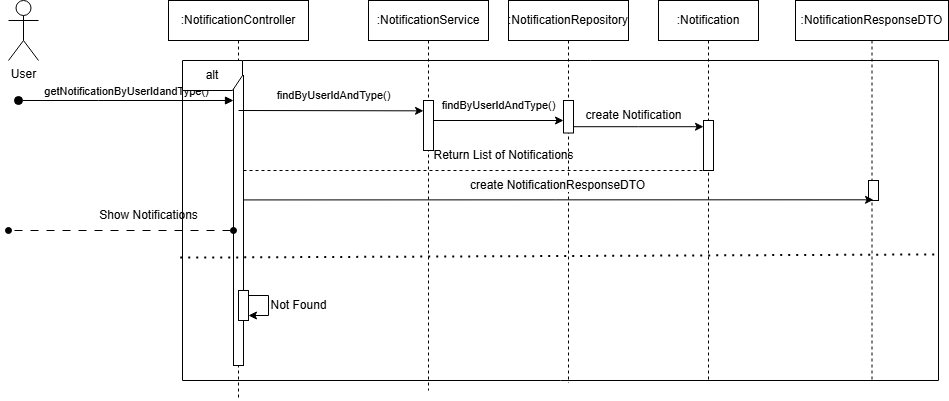

The diagram above was exported from draw.io. Its source (the exported page's mxGraphModel, read from the mxfile embedded in the PNG):
<mxGraphModel dx="989" dy="480" grid="1" gridSize="10" guides="1" tooltips="1" connect="1" arrows="1" fold="1" page="1" pageScale="1" pageWidth="827" pageHeight="1169" math="0" shadow="0">
  <root>
    <mxCell id="0" />
    <mxCell id="1" parent="0" />
    <mxCell id="uAVKBLWuVylVznfuWSCa-1" value=":NotificationController" style="shape=umlLifeline;perimeter=lifelinePerimeter;whiteSpace=wrap;html=1;container=0;dropTarget=0;collapsible=0;recursiveResize=0;outlineConnect=0;portConstraint=eastwest;newEdgeStyle={&quot;edgeStyle&quot;:&quot;elbowEdgeStyle&quot;,&quot;elbow&quot;:&quot;vertical&quot;,&quot;curved&quot;:0,&quot;rounded&quot;:0};" vertex="1" parent="1">
      <mxGeometry x="200" y="20" width="140" height="400" as="geometry" />
    </mxCell>
    <mxCell id="uAVKBLWuVylVznfuWSCa-2" value="" style="html=1;points=[];perimeter=orthogonalPerimeter;outlineConnect=0;targetShapes=umlLifeline;portConstraint=eastwest;newEdgeStyle={&quot;edgeStyle&quot;:&quot;elbowEdgeStyle&quot;,&quot;elbow&quot;:&quot;vertical&quot;,&quot;curved&quot;:0,&quot;rounded&quot;:0};" vertex="1" parent="uAVKBLWuVylVznfuWSCa-1">
      <mxGeometry x="65" y="75" width="10" height="290" as="geometry" />
    </mxCell>
    <mxCell id="uAVKBLWuVylVznfuWSCa-3" value="&lt;span style=&quot;color: rgba(0, 0, 0, 0); font-family: monospace; font-size: 0px; text-align: start;&quot;&gt;%3CmxGraphModel%3E%3Croot%3E%3CmxCell%20id%3D%220%22%2F%3E%3CmxCell%20id%3D%221%22%20parent%3D%220%22%2F%3E%3CmxCell%20id%3D%222%22%20value%3D%22%3AHotel%22%20style%3D%22shape%3DumlLifeline%3Bperimeter%3DlifelinePerimeter%3BwhiteSpace%3Dwrap%3Bhtml%3D1%3Bcontainer%3D0%3BdropTarget%3D0%3Bcollapsible%3D0%3BrecursiveResize%3D0%3BoutlineConnect%3D0%3BportConstraint%3Deastwest%3BnewEdgeStyle%3D%7B%26quot%3BedgeStyle%26quot%3B%3A%26quot%3BelbowEdgeStyle%26quot%3B%2C%26quot%3Belbow%26quot%3B%3A%26quot%3Bvertical%26quot%3B%2C%26quot%3Bcurved%26quot%3B%3A0%2C%26quot%3Brounded%26quot%3B%3A0%7D%3B%22%20vertex%3D%221%22%20parent%3D%221%22%3E%3CmxGeometry%20x%3D%22620%22%20y%3D%2220%22%20width%3D%22100%22%20height%3D%22300%22%20as%3D%22geometry%22%2F%3E%3C%2FmxCell%3E%3CmxCell%20id%3D%223%22%20value%3D%22%22%20style%3D%22html%3D1%3Bpoints%3D%5B%5D%3Bperimeter%3DorthogonalPerimeter%3BoutlineConnect%3D0%3BtargetShapes%3DumlLifeline%3BportConstraint%3Deastwest%3BnewEdgeStyle%3D%7B%26quot%3BedgeStyle%26quot%3B%3A%26quot%3BelbowEdgeStyle%26quot%3B%2C%26quot%3Belbow%26quot%3B%3A%26quot%3Bvertical%26quot%3B%2C%26quot%3Bcurved%26quot%3B%3A0%2C%26quot%3Brounded%26quot%3B%3A0%7D%3B%22%20vertex%3D%221%22%20parent%3D%222%22%3E%3CmxGeometry%20x%3D%2245%22%20y%3D%22110%22%20width%3D%2210%22%20height%3D%2240%22%20as%3D%22geometry%22%2F%3E%3C%2FmxCell%3E%3C%2Froot%3E%3C%2FmxGraphModel%3E&lt;/span&gt;" style="html=1;points=[];perimeter=orthogonalPerimeter;outlineConnect=0;targetShapes=umlLifeline;portConstraint=eastwest;newEdgeStyle={&quot;edgeStyle&quot;:&quot;elbowEdgeStyle&quot;,&quot;elbow&quot;:&quot;vertical&quot;,&quot;curved&quot;:0,&quot;rounded&quot;:0};" vertex="1" parent="uAVKBLWuVylVznfuWSCa-1">
      <mxGeometry x="70" y="290" width="10" height="30" as="geometry" />
    </mxCell>
    <mxCell id="uAVKBLWuVylVznfuWSCa-4" value="" style="endArrow=classic;html=1;rounded=0;" edge="1" parent="uAVKBLWuVylVznfuWSCa-1" source="uAVKBLWuVylVznfuWSCa-3" target="uAVKBLWuVylVznfuWSCa-3">
      <mxGeometry width="50" height="50" relative="1" as="geometry">
        <mxPoint x="320" y="220" as="sourcePoint" />
        <mxPoint x="370" y="170" as="targetPoint" />
      </mxGeometry>
    </mxCell>
    <mxCell id="uAVKBLWuVylVznfuWSCa-5" value=":NotificationService" style="shape=umlLifeline;perimeter=lifelinePerimeter;whiteSpace=wrap;html=1;container=0;dropTarget=0;collapsible=0;recursiveResize=0;outlineConnect=0;portConstraint=eastwest;newEdgeStyle={&quot;edgeStyle&quot;:&quot;elbowEdgeStyle&quot;,&quot;elbow&quot;:&quot;vertical&quot;,&quot;curved&quot;:0,&quot;rounded&quot;:0};" vertex="1" parent="1">
      <mxGeometry x="400" y="20" width="120" height="390" as="geometry" />
    </mxCell>
    <mxCell id="uAVKBLWuVylVznfuWSCa-6" value="User" style="shape=umlActor;verticalLabelPosition=bottom;verticalAlign=top;html=1;outlineConnect=0;" vertex="1" parent="1">
      <mxGeometry x="40" y="20" width="30" height="60" as="geometry" />
    </mxCell>
    <mxCell id="uAVKBLWuVylVznfuWSCa-7" value=":NotificationRepository" style="shape=umlLifeline;perimeter=lifelinePerimeter;whiteSpace=wrap;html=1;container=0;dropTarget=0;collapsible=0;recursiveResize=0;outlineConnect=0;portConstraint=eastwest;newEdgeStyle={&quot;edgeStyle&quot;:&quot;elbowEdgeStyle&quot;,&quot;elbow&quot;:&quot;vertical&quot;,&quot;curved&quot;:0,&quot;rounded&quot;:0};" vertex="1" parent="1">
      <mxGeometry x="540" y="20" width="120" height="382.5" as="geometry" />
    </mxCell>
    <mxCell id="uAVKBLWuVylVznfuWSCa-8" value="&lt;span style=&quot;color: rgba(0, 0, 0, 0); font-family: monospace; font-size: 0px; text-align: start;&quot;&gt;%3CmxGraphModel%3E%3Croot%3E%3CmxCell%20id%3D%220%22%2F%3E%3CmxCell%20id%3D%221%22%20parent%3D%220%22%2F%3E%3CmxCell%20id%3D%222%22%20value%3D%22%3AHotel%22%20style%3D%22shape%3DumlLifeline%3Bperimeter%3DlifelinePerimeter%3BwhiteSpace%3Dwrap%3Bhtml%3D1%3Bcontainer%3D0%3BdropTarget%3D0%3Bcollapsible%3D0%3BrecursiveResize%3D0%3BoutlineConnect%3D0%3BportConstraint%3Deastwest%3BnewEdgeStyle%3D%7B%26quot%3BedgeStyle%26quot%3B%3A%26quot%3BelbowEdgeStyle%26quot%3B%2C%26quot%3Belbow%26quot%3B%3A%26quot%3Bvertical%26quot%3B%2C%26quot%3Bcurved%26quot%3B%3A0%2C%26quot%3Brounded%26quot%3B%3A0%7D%3B%22%20vertex%3D%221%22%20parent%3D%221%22%3E%3CmxGeometry%20x%3D%22620%22%20y%3D%2220%22%20width%3D%22100%22%20height%3D%22300%22%20as%3D%22geometry%22%2F%3E%3C%2FmxCell%3E%3CmxCell%20id%3D%223%22%20value%3D%22%22%20style%3D%22html%3D1%3Bpoints%3D%5B%5D%3Bperimeter%3DorthogonalPerimeter%3BoutlineConnect%3D0%3BtargetShapes%3DumlLifeline%3BportConstraint%3Deastwest%3BnewEdgeStyle%3D%7B%26quot%3BedgeStyle%26quot%3B%3A%26quot%3BelbowEdgeStyle%26quot%3B%2C%26quot%3Belbow%26quot%3B%3A%26quot%3Bvertical%26quot%3B%2C%26quot%3Bcurved%26quot%3B%3A0%2C%26quot%3Brounded%26quot%3B%3A0%7D%3B%22%20vertex%3D%221%22%20parent%3D%222%22%3E%3CmxGeometry%20x%3D%2245%22%20y%3D%22110%22%20width%3D%2210%22%20height%3D%2240%22%20as%3D%22geometry%22%2F%3E%3C%2FmxCell%3E%3C%2Froot%3E%3C%2FmxGraphModel%3E&lt;/span&gt;" style="html=1;points=[];perimeter=orthogonalPerimeter;outlineConnect=0;targetShapes=umlLifeline;portConstraint=eastwest;newEdgeStyle={&quot;edgeStyle&quot;:&quot;elbowEdgeStyle&quot;,&quot;elbow&quot;:&quot;vertical&quot;,&quot;curved&quot;:0,&quot;rounded&quot;:0};" vertex="1" parent="uAVKBLWuVylVznfuWSCa-7">
      <mxGeometry x="55" y="100" width="10" height="32.5" as="geometry" />
    </mxCell>
    <mxCell id="uAVKBLWuVylVznfuWSCa-9" value=":Notification" style="shape=umlLifeline;perimeter=lifelinePerimeter;whiteSpace=wrap;html=1;container=0;dropTarget=0;collapsible=0;recursiveResize=0;outlineConnect=0;portConstraint=eastwest;newEdgeStyle={&quot;edgeStyle&quot;:&quot;elbowEdgeStyle&quot;,&quot;elbow&quot;:&quot;vertical&quot;,&quot;curved&quot;:0,&quot;rounded&quot;:0};" vertex="1" parent="1">
      <mxGeometry x="690" y="20" width="100" height="380" as="geometry" />
    </mxCell>
    <mxCell id="uAVKBLWuVylVznfuWSCa-10" value="getNotificationByUserIdandType()" style="html=1;verticalAlign=bottom;startArrow=oval;endArrow=block;startSize=8;edgeStyle=elbowEdgeStyle;elbow=vertical;curved=0;rounded=0;" edge="1" parent="1" target="uAVKBLWuVylVznfuWSCa-2">
      <mxGeometry relative="1" as="geometry">
        <mxPoint x="50" y="120" as="sourcePoint" />
        <mxPoint x="195" y="130" as="targetPoint" />
        <Array as="points">
          <mxPoint x="130" y="120" />
          <mxPoint x="180" y="110" />
        </Array>
      </mxGeometry>
    </mxCell>
    <mxCell id="uAVKBLWuVylVznfuWSCa-11" value="alt" style="shape=umlFrame;whiteSpace=wrap;html=1;pointerEvents=0;" vertex="1" parent="1">
      <mxGeometry x="214" y="80" width="756" height="320" as="geometry" />
    </mxCell>
    <mxCell id="uAVKBLWuVylVznfuWSCa-12" value="" style="endArrow=none;dashed=1;html=1;dashPattern=1 3;strokeWidth=2;rounded=0;exitX=-0.003;exitY=0.616;exitDx=0;exitDy=0;exitPerimeter=0;entryX=1.001;entryY=0.606;entryDx=0;entryDy=0;entryPerimeter=0;" edge="1" parent="1" source="uAVKBLWuVylVznfuWSCa-11" target="uAVKBLWuVylVznfuWSCa-11">
      <mxGeometry width="50" height="50" relative="1" as="geometry">
        <mxPoint x="510" y="240" as="sourcePoint" />
        <mxPoint x="560" y="190" as="targetPoint" />
      </mxGeometry>
    </mxCell>
    <mxCell id="uAVKBLWuVylVznfuWSCa-13" value="Not Found" style="text;html=1;align=center;verticalAlign=middle;resizable=0;points=[];autosize=1;strokeColor=none;fillColor=none;" vertex="1" parent="1">
      <mxGeometry x="290" y="310" width="80" height="30" as="geometry" />
    </mxCell>
    <mxCell id="uAVKBLWuVylVznfuWSCa-14" value="" style="endArrow=oval;html=1;rounded=0;startArrow=oval;startFill=1;endFill=1;dashed=1;dashPattern=8 8;" edge="1" parent="1" source="uAVKBLWuVylVznfuWSCa-2">
      <mxGeometry width="50" height="50" relative="1" as="geometry">
        <mxPoint x="265" y="250" as="sourcePoint" />
        <mxPoint x="40" y="250" as="targetPoint" />
        <Array as="points">
          <mxPoint x="40" y="250" />
        </Array>
      </mxGeometry>
    </mxCell>
    <mxCell id="uAVKBLWuVylVznfuWSCa-15" value="Show Notifications" style="text;html=1;align=center;verticalAlign=middle;resizable=0;points=[];autosize=1;strokeColor=none;fillColor=none;" vertex="1" parent="1">
      <mxGeometry x="120" y="220" width="120" height="30" as="geometry" />
    </mxCell>
    <mxCell id="uAVKBLWuVylVznfuWSCa-16" style="edgeStyle=elbowEdgeStyle;rounded=0;orthogonalLoop=1;jettySize=auto;html=1;elbow=vertical;curved=0;" edge="1" parent="1" target="uAVKBLWuVylVznfuWSCa-8">
      <mxGeometry relative="1" as="geometry">
        <mxPoint x="454.9999999999998" y="140.00172413793103" as="sourcePoint" />
        <mxPoint x="604.9999999999998" y="140.00172413793103" as="targetPoint" />
      </mxGeometry>
    </mxCell>
    <mxCell id="uAVKBLWuVylVznfuWSCa-17" value="&lt;span style=&quot;color: rgba(0, 0, 0, 0); font-family: monospace; font-size: 0px; text-align: start;&quot;&gt;%3CmxGraphModel%3E%3Croot%3E%3CmxCell%20id%3D%220%22%2F%3E%3CmxCell%20id%3D%221%22%20parent%3D%220%22%2F%3E%3CmxCell%20id%3D%222%22%20value%3D%22%3AHotel%22%20style%3D%22shape%3DumlLifeline%3Bperimeter%3DlifelinePerimeter%3BwhiteSpace%3Dwrap%3Bhtml%3D1%3Bcontainer%3D0%3BdropTarget%3D0%3Bcollapsible%3D0%3BrecursiveResize%3D0%3BoutlineConnect%3D0%3BportConstraint%3Deastwest%3BnewEdgeStyle%3D%7B%26quot%3BedgeStyle%26quot%3B%3A%26quot%3BelbowEdgeStyle%26quot%3B%2C%26quot%3Belbow%26quot%3B%3A%26quot%3Bvertical%26quot%3B%2C%26quot%3Bcurved%26quot%3B%3A0%2C%26quot%3Brounded%26quot%3B%3A0%7D%3B%22%20vertex%3D%221%22%20parent%3D%221%22%3E%3CmxGeometry%20x%3D%22620%22%20y%3D%2220%22%20width%3D%22100%22%20height%3D%22300%22%20as%3D%22geometry%22%2F%3E%3C%2FmxCell%3E%3CmxCell%20id%3D%223%22%20value%3D%22%22%20style%3D%22html%3D1%3Bpoints%3D%5B%5D%3Bperimeter%3DorthogonalPerimeter%3BoutlineConnect%3D0%3BtargetShapes%3DumlLifeline%3BportConstraint%3Deastwest%3BnewEdgeStyle%3D%7B%26quot%3BedgeStyle%26quot%3B%3A%26quot%3BelbowEdgeStyle%26quot%3B%2C%26quot%3Belbow%26quot%3B%3A%26quot%3Bvertical%26quot%3B%2C%26quot%3Bcurved%26quot%3B%3A0%2C%26quot%3Brounded%26quot%3B%3A0%7D%3B%22%20vertex%3D%221%22%20parent%3D%222%22%3E%3CmxGeometry%20x%3D%2245%22%20y%3D%22110%22%20width%3D%2210%22%20height%3D%2240%22%20as%3D%22geometry%22%2F%3E%3C%2FmxCell%3E%3C%2Froot%3E%3C%2FmxGraphModel%3E&lt;/span&gt;" style="html=1;points=[];perimeter=orthogonalPerimeter;outlineConnect=0;targetShapes=umlLifeline;portConstraint=eastwest;newEdgeStyle={&quot;edgeStyle&quot;:&quot;elbowEdgeStyle&quot;,&quot;elbow&quot;:&quot;vertical&quot;,&quot;curved&quot;:0,&quot;rounded&quot;:0};" vertex="1" parent="1">
      <mxGeometry x="455" y="120" width="10" height="50" as="geometry" />
    </mxCell>
    <mxCell id="uAVKBLWuVylVznfuWSCa-18" style="edgeStyle=elbowEdgeStyle;rounded=0;orthogonalLoop=1;jettySize=auto;html=1;elbow=vertical;curved=0;" edge="1" parent="1">
      <mxGeometry relative="1" as="geometry">
        <mxPoint x="270" y="130" as="sourcePoint" />
        <mxPoint x="455" y="130" as="targetPoint" />
      </mxGeometry>
    </mxCell>
    <mxCell id="uAVKBLWuVylVznfuWSCa-19" value="&lt;span style=&quot;font-size: 11px; background-color: rgb(255, 255, 255);&quot;&gt;findByUserIdAndType()&lt;/span&gt;" style="text;html=1;align=center;verticalAlign=middle;resizable=0;points=[];autosize=1;strokeColor=none;fillColor=none;" vertex="1" parent="1">
      <mxGeometry x="295" y="100" width="140" height="30" as="geometry" />
    </mxCell>
    <mxCell id="uAVKBLWuVylVznfuWSCa-20" value="&lt;span style=&quot;font-size: 11px; background-color: rgb(255, 255, 255);&quot;&gt;findByUserIdAndType()&lt;/span&gt;" style="text;html=1;align=center;verticalAlign=middle;resizable=0;points=[];autosize=1;strokeColor=none;fillColor=none;" vertex="1" parent="1">
      <mxGeometry x="460" y="110" width="140" height="30" as="geometry" />
    </mxCell>
    <mxCell id="uAVKBLWuVylVznfuWSCa-21" value="&lt;span style=&quot;color: rgba(0, 0, 0, 0); font-family: monospace; font-size: 0px; text-align: start;&quot;&gt;%3CmxGraphModel%3E%3Croot%3E%3CmxCell%20id%3D%220%22%2F%3E%3CmxCell%20id%3D%221%22%20parent%3D%220%22%2F%3E%3CmxCell%20id%3D%222%22%20value%3D%22%3AHotel%22%20style%3D%22shape%3DumlLifeline%3Bperimeter%3DlifelinePerimeter%3BwhiteSpace%3Dwrap%3Bhtml%3D1%3Bcontainer%3D0%3BdropTarget%3D0%3Bcollapsible%3D0%3BrecursiveResize%3D0%3BoutlineConnect%3D0%3BportConstraint%3Deastwest%3BnewEdgeStyle%3D%7B%26quot%3BedgeStyle%26quot%3B%3A%26quot%3BelbowEdgeStyle%26quot%3B%2C%26quot%3Belbow%26quot%3B%3A%26quot%3Bvertical%26quot%3B%2C%26quot%3Bcurved%26quot%3B%3A0%2C%26quot%3Brounded%26quot%3B%3A0%7D%3B%22%20vertex%3D%221%22%20parent%3D%221%22%3E%3CmxGeometry%20x%3D%22620%22%20y%3D%2220%22%20width%3D%22100%22%20height%3D%22300%22%20as%3D%22geometry%22%2F%3E%3C%2FmxCell%3E%3CmxCell%20id%3D%223%22%20value%3D%22%22%20style%3D%22html%3D1%3Bpoints%3D%5B%5D%3Bperimeter%3DorthogonalPerimeter%3BoutlineConnect%3D0%3BtargetShapes%3DumlLifeline%3BportConstraint%3Deastwest%3BnewEdgeStyle%3D%7B%26quot%3BedgeStyle%26quot%3B%3A%26quot%3BelbowEdgeStyle%26quot%3B%2C%26quot%3Belbow%26quot%3B%3A%26quot%3Bvertical%26quot%3B%2C%26quot%3Bcurved%26quot%3B%3A0%2C%26quot%3Brounded%26quot%3B%3A0%7D%3B%22%20vertex%3D%221%22%20parent%3D%222%22%3E%3CmxGeometry%20x%3D%2245%22%20y%3D%22110%22%20width%3D%2210%22%20height%3D%2240%22%20as%3D%22geometry%22%2F%3E%3C%2FmxCell%3E%3C%2Froot%3E%3C%2FmxGraphModel%3E&lt;/span&gt;" style="html=1;points=[];perimeter=orthogonalPerimeter;outlineConnect=0;targetShapes=umlLifeline;portConstraint=eastwest;newEdgeStyle={&quot;edgeStyle&quot;:&quot;elbowEdgeStyle&quot;,&quot;elbow&quot;:&quot;vertical&quot;,&quot;curved&quot;:0,&quot;rounded&quot;:0};" vertex="1" parent="1">
      <mxGeometry x="735" y="140" width="10" height="50" as="geometry" />
    </mxCell>
    <mxCell id="uAVKBLWuVylVznfuWSCa-22" style="edgeStyle=elbowEdgeStyle;rounded=0;orthogonalLoop=1;jettySize=auto;html=1;elbow=vertical;curved=0;" edge="1" parent="1" source="uAVKBLWuVylVznfuWSCa-8" target="uAVKBLWuVylVznfuWSCa-21">
      <mxGeometry relative="1" as="geometry" />
    </mxCell>
    <mxCell id="uAVKBLWuVylVznfuWSCa-23" value="create Notification" style="text;html=1;align=center;verticalAlign=middle;resizable=0;points=[];autosize=1;strokeColor=none;fillColor=none;" vertex="1" parent="1">
      <mxGeometry x="605" y="120" width="120" height="30" as="geometry" />
    </mxCell>
    <mxCell id="uAVKBLWuVylVznfuWSCa-24" value="" style="endArrow=none;dashed=1;html=1;rounded=0;" edge="1" parent="1" source="uAVKBLWuVylVznfuWSCa-2" target="uAVKBLWuVylVznfuWSCa-21">
      <mxGeometry width="50" height="50" relative="1" as="geometry">
        <mxPoint x="300" y="300" as="sourcePoint" />
        <mxPoint x="350" y="250" as="targetPoint" />
      </mxGeometry>
    </mxCell>
    <mxCell id="uAVKBLWuVylVznfuWSCa-25" value="Return List of Notifications" style="text;html=1;align=center;verticalAlign=middle;resizable=0;points=[];autosize=1;strokeColor=none;fillColor=none;" vertex="1" parent="1">
      <mxGeometry x="455" y="160" width="160" height="30" as="geometry" />
    </mxCell>
    <mxCell id="uAVKBLWuVylVznfuWSCa-26" value=":NotificationResponseDTO" style="shape=umlLifeline;perimeter=lifelinePerimeter;whiteSpace=wrap;html=1;container=0;dropTarget=0;collapsible=0;recursiveResize=0;outlineConnect=0;portConstraint=eastwest;newEdgeStyle={&quot;edgeStyle&quot;:&quot;elbowEdgeStyle&quot;,&quot;elbow&quot;:&quot;vertical&quot;,&quot;curved&quot;:0,&quot;rounded&quot;:0};" vertex="1" parent="1">
      <mxGeometry x="827" y="20" width="153" height="380" as="geometry" />
    </mxCell>
    <mxCell id="uAVKBLWuVylVznfuWSCa-27" value="&lt;span style=&quot;color: rgba(0, 0, 0, 0); font-family: monospace; font-size: 0px; text-align: start;&quot;&gt;%3CmxGraphModel%3E%3Croot%3E%3CmxCell%20id%3D%220%22%2F%3E%3CmxCell%20id%3D%221%22%20parent%3D%220%22%2F%3E%3CmxCell%20id%3D%222%22%20value%3D%22%3AHotel%22%20style%3D%22shape%3DumlLifeline%3Bperimeter%3DlifelinePerimeter%3BwhiteSpace%3Dwrap%3Bhtml%3D1%3Bcontainer%3D0%3BdropTarget%3D0%3Bcollapsible%3D0%3BrecursiveResize%3D0%3BoutlineConnect%3D0%3BportConstraint%3Deastwest%3BnewEdgeStyle%3D%7B%26quot%3BedgeStyle%26quot%3B%3A%26quot%3BelbowEdgeStyle%26quot%3B%2C%26quot%3Belbow%26quot%3B%3A%26quot%3Bvertical%26quot%3B%2C%26quot%3Bcurved%26quot%3B%3A0%2C%26quot%3Brounded%26quot%3B%3A0%7D%3B%22%20vertex%3D%221%22%20parent%3D%221%22%3E%3CmxGeometry%20x%3D%22620%22%20y%3D%2220%22%20width%3D%22100%22%20height%3D%22300%22%20as%3D%22geometry%22%2F%3E%3C%2FmxCell%3E%3CmxCell%20id%3D%223%22%20value%3D%22%22%20style%3D%22html%3D1%3Bpoints%3D%5B%5D%3Bperimeter%3DorthogonalPerimeter%3BoutlineConnect%3D0%3BtargetShapes%3DumlLifeline%3BportConstraint%3Deastwest%3BnewEdgeStyle%3D%7B%26quot%3BedgeStyle%26quot%3B%3A%26quot%3BelbowEdgeStyle%26quot%3B%2C%26quot%3Belbow%26quot%3B%3A%26quot%3Bvertical%26quot%3B%2C%26quot%3Bcurved%26quot%3B%3A0%2C%26quot%3Brounded%26quot%3B%3A0%7D%3B%22%20vertex%3D%221%22%20parent%3D%222%22%3E%3CmxGeometry%20x%3D%2245%22%20y%3D%22110%22%20width%3D%2210%22%20height%3D%2240%22%20as%3D%22geometry%22%2F%3E%3C%2FmxCell%3E%3C%2Froot%3E%3C%2FmxGraphModel%3E&lt;/span&gt;" style="html=1;points=[];perimeter=orthogonalPerimeter;outlineConnect=0;targetShapes=umlLifeline;portConstraint=eastwest;newEdgeStyle={&quot;edgeStyle&quot;:&quot;elbowEdgeStyle&quot;,&quot;elbow&quot;:&quot;vertical&quot;,&quot;curved&quot;:0,&quot;rounded&quot;:0};" vertex="1" parent="uAVKBLWuVylVznfuWSCa-26">
      <mxGeometry x="73" y="180" width="10" height="20" as="geometry" />
    </mxCell>
    <mxCell id="uAVKBLWuVylVznfuWSCa-28" style="edgeStyle=elbowEdgeStyle;rounded=0;orthogonalLoop=1;jettySize=auto;html=1;elbow=vertical;curved=0;" edge="1" parent="1">
      <mxGeometry relative="1" as="geometry">
        <mxPoint x="275" y="219.43" as="sourcePoint" />
        <mxPoint x="905" y="219.43" as="targetPoint" />
      </mxGeometry>
    </mxCell>
    <mxCell id="uAVKBLWuVylVznfuWSCa-29" value="&lt;span style=&quot;color: rgb(0, 0, 0); font-family: Helvetica; font-size: 12px; font-style: normal; font-variant-ligatures: normal; font-variant-caps: normal; font-weight: 400; letter-spacing: normal; orphans: 2; text-align: center; text-indent: 0px; text-transform: none; widows: 2; word-spacing: 0px; -webkit-text-stroke-width: 0px; white-space: nowrap; background-color: rgb(251, 251, 251); text-decoration-thickness: initial; text-decoration-style: initial; text-decoration-color: initial; float: none; display: inline !important;&quot;&gt;create NotificationResponseDTO&lt;/span&gt;" style="text;whiteSpace=wrap;html=1;" vertex="1" parent="1">
      <mxGeometry x="500" y="191.25" width="130" height="40" as="geometry" />
    </mxCell>
  </root>
</mxGraphModel>